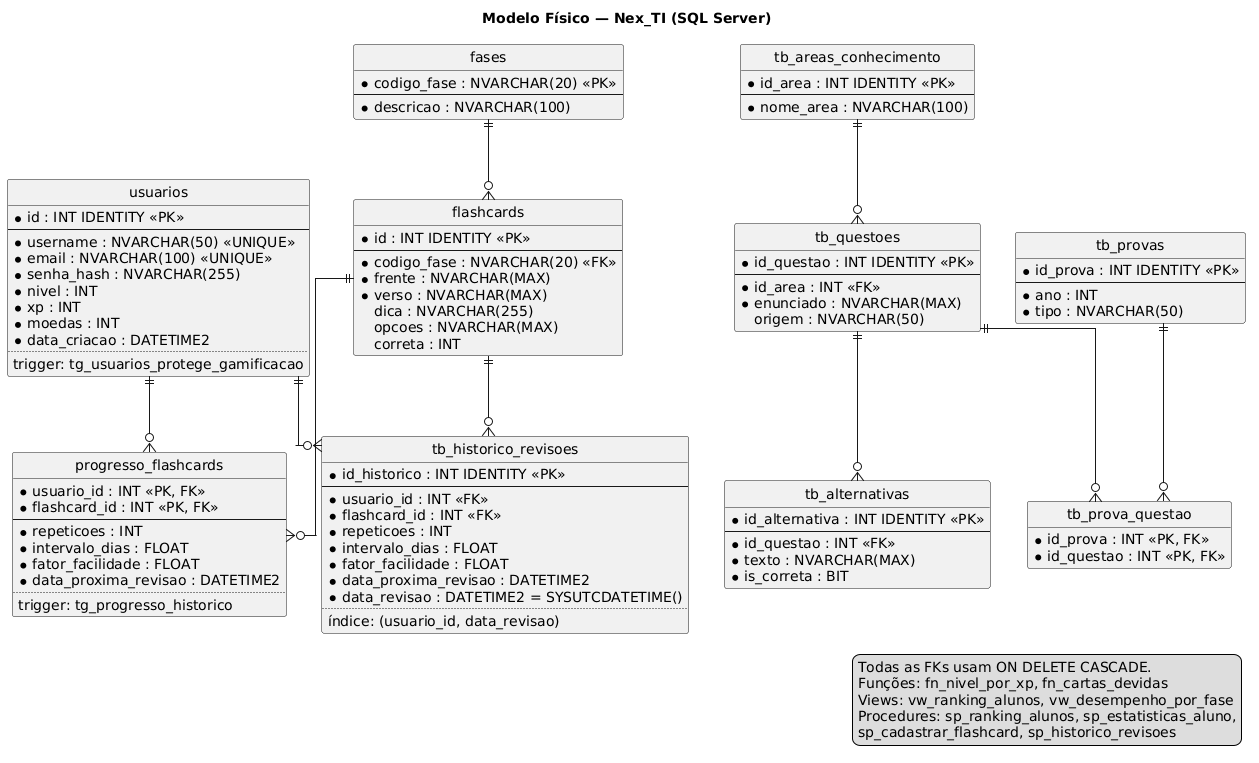

The diagram above was rendered by PlantUML. Its source (embedded in the PNG):
@startuml
' Modelo físico do banco do Nex_TI no SQL Server / Azure SQL: tipos, chaves,
' índices e onde atuam os triggers. Fonte: database/NexTI_DB.sql.
skinparam monochrome true
skinparam shadowing false
skinparam linetype ortho
skinparam defaultFontName Arial
hide circle
hide methods

title Modelo Físico — Nex_TI (SQL Server)

entity usuarios {
  * id : INT IDENTITY <<PK>>
  --
  * username : NVARCHAR(50) <<UNIQUE>>
  * email : NVARCHAR(100) <<UNIQUE>>
  * senha_hash : NVARCHAR(255)
  * nivel : INT
  * xp : INT
  * moedas : INT
  * data_criacao : DATETIME2
  ..
  trigger: tg_usuarios_protege_gamificacao
}

entity fases {
  * codigo_fase : NVARCHAR(20) <<PK>>
  --
  * descricao : NVARCHAR(100)
}

entity flashcards {
  * id : INT IDENTITY <<PK>>
  --
  * codigo_fase : NVARCHAR(20) <<FK>>
  * frente : NVARCHAR(MAX)
  * verso : NVARCHAR(MAX)
  dica : NVARCHAR(255)
  opcoes : NVARCHAR(MAX)
  correta : INT
}

entity progresso_flashcards {
  * usuario_id : INT <<PK, FK>>
  * flashcard_id : INT <<PK, FK>>
  --
  * repeticoes : INT
  * intervalo_dias : FLOAT
  * fator_facilidade : FLOAT
  * data_proxima_revisao : DATETIME2
  ..
  trigger: tg_progresso_historico
}

entity tb_historico_revisoes {
  * id_historico : INT IDENTITY <<PK>>
  --
  * usuario_id : INT <<FK>>
  * flashcard_id : INT <<FK>>
  * repeticoes : INT
  * intervalo_dias : FLOAT
  * fator_facilidade : FLOAT
  * data_proxima_revisao : DATETIME2
  * data_revisao : DATETIME2 = SYSUTCDATETIME()
  ..
  índice: (usuario_id, data_revisao)
}

entity tb_areas_conhecimento {
  * id_area : INT IDENTITY <<PK>>
  --
  * nome_area : NVARCHAR(100)
}

entity tb_questoes {
  * id_questao : INT IDENTITY <<PK>>
  --
  * id_area : INT <<FK>>
  * enunciado : NVARCHAR(MAX)
  origem : NVARCHAR(50)
}

entity tb_alternativas {
  * id_alternativa : INT IDENTITY <<PK>>
  --
  * id_questao : INT <<FK>>
  * texto : NVARCHAR(MAX)
  * is_correta : BIT
}

entity tb_provas {
  * id_prova : INT IDENTITY <<PK>>
  --
  * ano : INT
  * tipo : NVARCHAR(50)
}

entity tb_prova_questao {
  * id_prova : INT <<PK, FK>>
  * id_questao : INT <<PK, FK>>
}

fases ||--o{ flashcards
usuarios ||--o{ progresso_flashcards
flashcards ||--o{ progresso_flashcards
usuarios ||--o{ tb_historico_revisoes
flashcards ||--o{ tb_historico_revisoes
tb_areas_conhecimento ||--o{ tb_questoes
tb_questoes ||--o{ tb_alternativas
tb_provas ||--o{ tb_prova_questao
tb_questoes ||--o{ tb_prova_questao

legend right
  Todas as FKs usam ON DELETE CASCADE.
  Funções: fn_nivel_por_xp, fn_cartas_devidas
  Views: vw_ranking_alunos, vw_desempenho_por_fase
  Procedures: sp_ranking_alunos, sp_estatisticas_aluno,
  sp_cadastrar_flashcard, sp_historico_revisoes
endlegend
@enduml